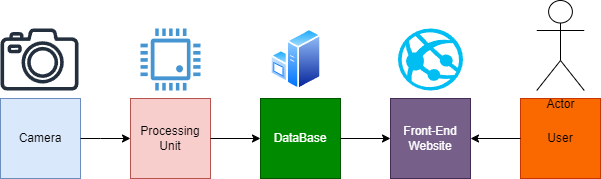

The diagram above was exported from draw.io. Its source (the exported page's mxGraphModel, read from the mxfile embedded in the PNG):
<mxGraphModel dx="1434" dy="780" grid="1" gridSize="10" guides="1" tooltips="1" connect="1" arrows="1" fold="1" page="1" pageScale="1" pageWidth="850" pageHeight="1100" math="0" shadow="0">
  <root>
    <mxCell id="0" />
    <mxCell id="1" parent="0" />
    <mxCell id="2kRQZNhEaSeVI2egl78e-1" value="Camera" style="whiteSpace=wrap;html=1;aspect=fixed;fillColor=#dae8fc;strokeColor=#6c8ebf;" vertex="1" parent="1">
      <mxGeometry x="40" y="330" width="80" height="80" as="geometry" />
    </mxCell>
    <mxCell id="2kRQZNhEaSeVI2egl78e-2" value="Processing Unit" style="whiteSpace=wrap;html=1;aspect=fixed;fillColor=#f8cecc;strokeColor=#b85450;" vertex="1" parent="1">
      <mxGeometry x="170" y="330" width="80" height="80" as="geometry" />
    </mxCell>
    <mxCell id="2kRQZNhEaSeVI2egl78e-3" value="DataBase" style="whiteSpace=wrap;html=1;aspect=fixed;fillColor=#008a00;strokeColor=#005700;fontColor=#ffffff;" vertex="1" parent="1">
      <mxGeometry x="300" y="330" width="80" height="80" as="geometry" />
    </mxCell>
    <mxCell id="2kRQZNhEaSeVI2egl78e-4" value="Front-End&lt;div&gt;Website&lt;/div&gt;" style="whiteSpace=wrap;html=1;aspect=fixed;fillColor=#76608a;fontColor=#ffffff;strokeColor=#432D57;" vertex="1" parent="1">
      <mxGeometry x="430" y="330" width="80" height="80" as="geometry" />
    </mxCell>
    <mxCell id="2kRQZNhEaSeVI2egl78e-5" value="User" style="whiteSpace=wrap;html=1;aspect=fixed;fillColor=#fa6800;fontColor=#000000;strokeColor=#C73500;" vertex="1" parent="1">
      <mxGeometry x="560" y="330" width="80" height="80" as="geometry" />
    </mxCell>
    <mxCell id="2kRQZNhEaSeVI2egl78e-6" value="" style="endArrow=classic;html=1;rounded=0;exitX=0;exitY=0.5;exitDx=0;exitDy=0;entryX=1;entryY=0.5;entryDx=0;entryDy=0;" edge="1" parent="1" source="2kRQZNhEaSeVI2egl78e-5" target="2kRQZNhEaSeVI2egl78e-4">
      <mxGeometry width="50" height="50" relative="1" as="geometry">
        <mxPoint x="400" y="430" as="sourcePoint" />
        <mxPoint x="450" y="380" as="targetPoint" />
      </mxGeometry>
    </mxCell>
    <mxCell id="2kRQZNhEaSeVI2egl78e-7" value="" style="endArrow=classic;html=1;rounded=0;exitX=1;exitY=0.5;exitDx=0;exitDy=0;entryX=0;entryY=0.5;entryDx=0;entryDy=0;" edge="1" parent="1" source="2kRQZNhEaSeVI2egl78e-3" target="2kRQZNhEaSeVI2egl78e-4">
      <mxGeometry width="50" height="50" relative="1" as="geometry">
        <mxPoint x="400" y="430" as="sourcePoint" />
        <mxPoint x="450" y="380" as="targetPoint" />
      </mxGeometry>
    </mxCell>
    <mxCell id="2kRQZNhEaSeVI2egl78e-8" value="" style="endArrow=classic;html=1;rounded=0;entryX=0;entryY=0.5;entryDx=0;entryDy=0;" edge="1" parent="1" target="2kRQZNhEaSeVI2egl78e-3">
      <mxGeometry width="50" height="50" relative="1" as="geometry">
        <mxPoint x="250" y="370" as="sourcePoint" />
        <mxPoint x="300" y="320" as="targetPoint" />
      </mxGeometry>
    </mxCell>
    <mxCell id="2kRQZNhEaSeVI2egl78e-9" value="" style="endArrow=classic;html=1;rounded=0;exitX=1;exitY=0.5;exitDx=0;exitDy=0;entryX=0;entryY=0.5;entryDx=0;entryDy=0;" edge="1" parent="1" source="2kRQZNhEaSeVI2egl78e-1" target="2kRQZNhEaSeVI2egl78e-2">
      <mxGeometry width="50" height="50" relative="1" as="geometry">
        <mxPoint x="400" y="430" as="sourcePoint" />
        <mxPoint x="450" y="380" as="targetPoint" />
        <Array as="points">
          <mxPoint x="140" y="370" />
        </Array>
      </mxGeometry>
    </mxCell>
    <mxCell id="2kRQZNhEaSeVI2egl78e-10" value="Actor" style="shape=umlActor;verticalLabelPosition=bottom;verticalAlign=top;html=1;outlineConnect=0;" vertex="1" parent="1">
      <mxGeometry x="576.25" y="232" width="47.5" height="90" as="geometry" />
    </mxCell>
    <mxCell id="2kRQZNhEaSeVI2egl78e-11" value="" style="sketch=0;outlineConnect=0;fontColor=#232F3E;gradientColor=none;fillColor=#232F3D;strokeColor=none;dashed=0;verticalLabelPosition=bottom;verticalAlign=top;align=center;html=1;fontSize=12;fontStyle=0;aspect=fixed;pointerEvents=1;shape=mxgraph.aws4.camera2;" vertex="1" parent="1">
      <mxGeometry x="40" y="260" width="78" height="62" as="geometry" />
    </mxCell>
    <mxCell id="2kRQZNhEaSeVI2egl78e-14" value="" style="pointerEvents=1;shadow=0;dashed=0;html=1;strokeColor=none;fillColor=#4495D1;labelPosition=center;verticalLabelPosition=bottom;verticalAlign=top;align=center;outlineConnect=0;shape=mxgraph.veeam.cpu;" vertex="1" parent="1">
      <mxGeometry x="180" y="260" width="60" height="62" as="geometry" />
    </mxCell>
    <mxCell id="2kRQZNhEaSeVI2egl78e-15" value="" style="verticalLabelPosition=bottom;html=1;verticalAlign=top;align=center;strokeColor=none;fillColor=#00BEF2;shape=mxgraph.azure.azure_website;pointerEvents=1;" vertex="1" parent="1">
      <mxGeometry x="437.5" y="260" width="65" height="62" as="geometry" />
    </mxCell>
    <mxCell id="2kRQZNhEaSeVI2egl78e-16" value="" style="image;aspect=fixed;perimeter=ellipsePerimeter;html=1;align=center;shadow=0;dashed=0;spacingTop=3;image=img/lib/active_directory/windows_server.svg;" vertex="1" parent="1">
      <mxGeometry x="310" y="259.8" width="51" height="62.2" as="geometry" />
    </mxCell>
  </root>
</mxGraphModel>